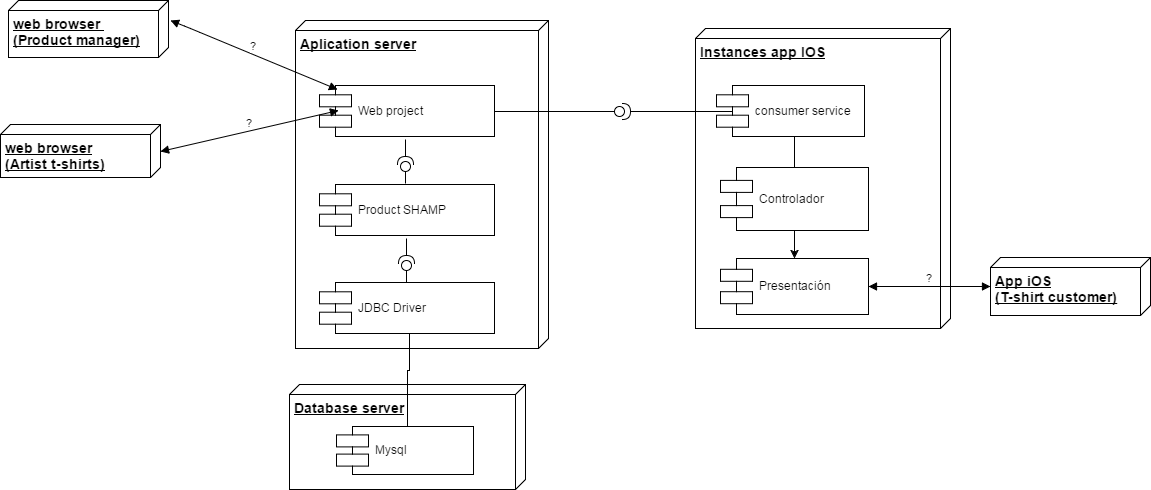

The diagram above was exported from draw.io. Its source (the exported page's mxGraphModel, read from the mxfile embedded in the PNG):
<mxGraphModel dx="1938" dy="384" grid="1" gridSize="10" guides="1" tooltips="1" connect="1" arrows="1" fold="1" page="1" pageScale="1" pageWidth="826" pageHeight="1169" math="0" shadow="0">
  <root>
    <mxCell id="0" style=";html=1;" />
    <mxCell id="1" style=";html=1;" parent="0" />
    <mxCell id="527d2181fa625c7f-44" value="Database server" style="verticalAlign=top;align=left;spacingTop=8;spacingLeft=2;spacingRight=12;shape=cube;size=10;direction=south;fontStyle=5;fillColor=#FFFFFF;strokeColor=#000000;strokeWidth=1;fontColor=#000000;fontSize=14;html=1;" vertex="1" parent="1">
      <mxGeometry x="19" y="506" width="236" height="105" as="geometry" />
    </mxCell>
    <mxCell id="4" value="Aplication server" style="verticalAlign=top;align=left;spacingTop=8;spacingLeft=2;spacingRight=12;shape=cube;size=10;direction=south;fontStyle=5;fillColor=#FFFFFF;strokeColor=#000000;strokeWidth=1;fontColor=#000000;fontSize=14;html=1;" vertex="1" parent="1">
      <mxGeometry x="25" y="142" width="253" height="328" as="geometry" />
    </mxCell>
    <mxCell id="5" value="web browser&amp;nbsp;&lt;div&gt;(Product manager)&lt;/div&gt;" style="verticalAlign=top;align=left;spacingTop=8;spacingLeft=2;spacingRight=12;shape=cube;size=10;direction=south;fontStyle=5;fillColor=#FFFFFF;strokeColor=#000000;strokeWidth=1;fontColor=#000000;fontSize=14;html=1;" vertex="1" parent="1">
      <mxGeometry x="-262" y="122" width="160" height="57" as="geometry" />
    </mxCell>
    <mxCell id="22" value="Instances app IOS" style="verticalAlign=top;align=left;spacingTop=8;spacingLeft=2;spacingRight=12;shape=cube;size=10;direction=south;fontStyle=5;fillColor=#FFFFFF;strokeColor=#000000;strokeWidth=1;fontColor=#000000;fontSize=14;html=1;" vertex="1" parent="1">
      <mxGeometry x="425" y="150" width="255" height="300" as="geometry" />
    </mxCell>
    <mxCell id="527d2181fa625c7f-45" value="Web project" style="shape=component;align=left;spacingLeft=36;" vertex="1" parent="1">
      <mxGeometry x="49" y="207" width="175" height="51" as="geometry" />
    </mxCell>
    <mxCell id="527d2181fa625c7f-47" value="Mysql" style="shape=component;align=left;spacingLeft=36;" vertex="1" parent="1">
      <mxGeometry x="66" y="548" width="137" height="48" as="geometry" />
    </mxCell>
    <mxCell id="527d2181fa625c7f-48" value="Product SHAMP" style="shape=component;align=left;spacingLeft=36;" vertex="1" parent="1">
      <mxGeometry x="49" y="306" width="175" height="51" as="geometry" />
    </mxCell>
    <mxCell id="527d2181fa625c7f-52" style="edgeStyle=orthogonalEdgeStyle;rounded=0;html=1;jettySize=auto;orthogonalLoop=1;endArrow=none;endFill=0;entryX=0.5;entryY=1;" edge="1" parent="1" source="527d2181fa625c7f-47" target="527d2181fa625c7f-54">
      <mxGeometry relative="1" as="geometry">
        <mxPoint x="139" y="496" as="targetPoint" />
        <Array as="points">
          <mxPoint x="137" y="492" />
          <mxPoint x="139" y="492" />
          <mxPoint x="139" y="455" />
        </Array>
      </mxGeometry>
    </mxCell>
    <mxCell id="527d2181fa625c7f-54" value="JDBC Driver" style="shape=component;align=left;spacingLeft=36;" vertex="1" parent="1">
      <mxGeometry x="49" y="404" width="175" height="51" as="geometry" />
    </mxCell>
    <mxCell id="527d2181fa625c7f-55" value="" style="shape=lollipop;direction=south;html=1;rotation=-90;" vertex="1" parent="1">
      <mxGeometry x="124" y="289" width="22" height="10" as="geometry" />
    </mxCell>
    <mxCell id="527d2181fa625c7f-56" value="" style="shape=requires;direction=north;html=1;rotation=-90;" vertex="1" parent="1">
      <mxGeometry x="120" y="266" width="30" height="20" as="geometry" />
    </mxCell>
    <mxCell id="527d2181fa625c7f-59" value="" style="shape=lollipop;direction=south;html=1;rotation=-90;" vertex="1" parent="1">
      <mxGeometry x="125" y="388" width="22" height="10" as="geometry" />
    </mxCell>
    <mxCell id="527d2181fa625c7f-60" value="" style="shape=requires;direction=north;html=1;rotation=-90;" vertex="1" parent="1">
      <mxGeometry x="121" y="365" width="30" height="20" as="geometry" />
    </mxCell>
    <mxCell id="527d2181fa625c7f-62" value="consumer service" style="shape=component;align=left;spacingLeft=36;" vertex="1" parent="1">
      <mxGeometry x="446" y="207" width="148" height="51" as="geometry" />
    </mxCell>
    <mxCell id="527d2181fa625c7f-63" value="" style="shape=lollipop;direction=south;html=1;" vertex="1" parent="1">
      <mxGeometry x="224" y="228" width="130" height="10" as="geometry" />
    </mxCell>
    <mxCell id="527d2181fa625c7f-64" value="" style="shape=requires;direction=north;html=1;" vertex="1" parent="1">
      <mxGeometry x="347" y="223" width="115" height="20" as="geometry" />
    </mxCell>
    <mxCell id="527d2181fa625c7f-65" value="Controlador" style="shape=component;align=left;spacingLeft=36;" vertex="1" parent="1">
      <mxGeometry x="450" y="289" width="148" height="63" as="geometry" />
    </mxCell>
    <mxCell id="527d2181fa625c7f-67" style="edgeStyle=orthogonalEdgeStyle;rounded=0;html=1;exitX=0.5;exitY=1;entryX=0.5;entryY=0;endArrow=none;endFill=0;jettySize=auto;orthogonalLoop=1;" edge="1" parent="1" source="527d2181fa625c7f-62" target="527d2181fa625c7f-65">
      <mxGeometry relative="1" as="geometry" />
    </mxCell>
    <mxCell id="527d2181fa625c7f-68" value="web browser&lt;div&gt;(Artist t-shirts)&lt;/div&gt;" style="verticalAlign=top;align=left;spacingTop=8;spacingLeft=2;spacingRight=12;shape=cube;size=10;direction=south;fontStyle=5;fillColor=#FFFFFF;strokeColor=#000000;strokeWidth=1;fontColor=#000000;fontSize=14;html=1;" vertex="1" parent="1">
      <mxGeometry x="-270" y="246" width="160" height="53" as="geometry" />
    </mxCell>
    <mxCell id="527d2181fa625c7f-69" value="App iOS&lt;div&gt;(T-shirt customer)&lt;/div&gt;" style="verticalAlign=top;align=left;spacingTop=8;spacingLeft=2;spacingRight=12;shape=cube;size=10;direction=south;fontStyle=5;fillColor=#FFFFFF;strokeColor=#000000;strokeWidth=1;fontColor=#000000;fontSize=14;html=1;" vertex="1" parent="1">
      <mxGeometry x="720" y="379" width="160" height="58" as="geometry" />
    </mxCell>
    <mxCell id="527d2181fa625c7f-76" value="?" style="html=1;verticalAlign=bottom;endArrow=block;entryX=0.104;entryY=0.078;entryPerimeter=0;startArrow=block;startFill=1;" edge="1" parent="1" target="527d2181fa625c7f-45">
      <mxGeometry width="80" relative="1" as="geometry">
        <mxPoint x="-100" y="142" as="sourcePoint" />
        <mxPoint x="-24" y="177" as="targetPoint" />
        <Array as="points">
          <mxPoint x="-80" y="150" />
        </Array>
      </mxGeometry>
    </mxCell>
    <mxCell id="527d2181fa625c7f-77" value="?" style="html=1;verticalAlign=bottom;endArrow=block;entryX=0.109;entryY=0.49;entryPerimeter=0;exitX=0.5;exitY=0;startArrow=block;startFill=1;" edge="1" parent="1" source="527d2181fa625c7f-68" target="527d2181fa625c7f-45">
      <mxGeometry x="-97" y="233" width="80" as="geometry">
        <mxPoint x="-97" y="233" as="sourcePoint" />
        <mxPoint x="80" y="289" as="targetPoint" />
      </mxGeometry>
    </mxCell>
    <mxCell id="527d2181fa625c7f-78" value="?" style="html=1;verticalAlign=bottom;endArrow=block;entryX=1;entryY=0.5;exitX=0.5;exitY=1;startArrow=block;startFill=1;" edge="1" parent="1" source="527d2181fa625c7f-69" target="1de435a8be59e001-23">
      <mxGeometry x="-85" y="195" width="80" as="geometry">
        <mxPoint x="-85" y="195" as="sourcePoint" />
        <mxPoint x="92" y="251" as="targetPoint" />
      </mxGeometry>
    </mxCell>
    <mxCell id="1de435a8be59e001-23" value="Presentación" style="shape=component;align=left;spacingLeft=36;" vertex="1" parent="1">
      <mxGeometry x="450" y="380" width="148" height="56" as="geometry" />
    </mxCell>
    <mxCell id="1de435a8be59e001-24" style="rounded=0;html=1;exitX=0.5;exitY=1;entryX=0.5;entryY=0;jettySize=auto;orthogonalLoop=1;" edge="1" parent="1" source="527d2181fa625c7f-65" target="1de435a8be59e001-23">
      <mxGeometry relative="1" as="geometry" />
    </mxCell>
  </root>
</mxGraphModel>